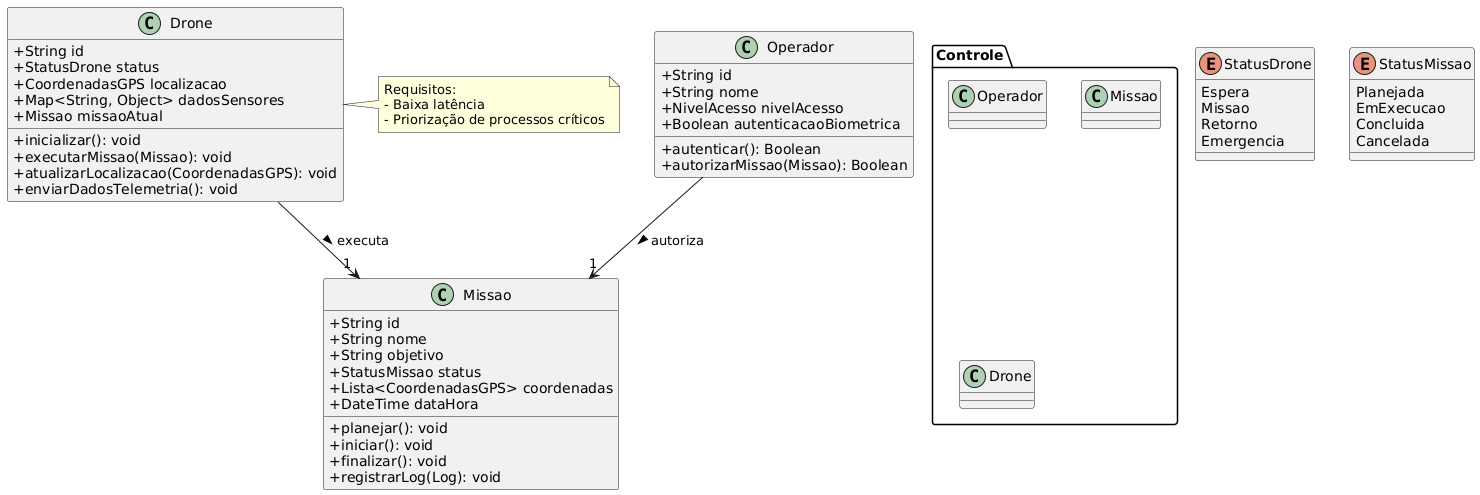

The diagram above was rendered by PlantUML. Its source (embedded in the PNG):
@startuml
skinparam classAttributeIconSize 0

enum StatusDrone {
  Espera
  Missao
  Retorno
  Emergencia
}

class Drone {
  +String id
  +StatusDrone status
  +CoordenadasGPS localizacao
  +Map<String, Object> dadosSensores
  +Missao missaoAtual
  +inicializar(): void
  +executarMissao(Missao): void
  +atualizarLocalizacao(CoordenadasGPS): void
  +enviarDadosTelemetria(): void
}

class Operador {
  +String id
  +String nome
  +NivelAcesso nivelAcesso
  +Boolean autenticacaoBiometrica
  +autenticar(): Boolean
  +autorizarMissao(Missao): Boolean
}

enum StatusMissao {
  Planejada
  EmExecucao
  Concluida
  Cancelada
}

class Missao {
  +String id
  +String nome
  +String objetivo
  +StatusMissao status
  +Lista<CoordenadasGPS> coordenadas
  +DateTime dataHora
  +planejar(): void
  +iniciar(): void
  +finalizar(): void
  +registrarLog(Log): void
}

' Relacionamentos
Drone --> "1" Missao : executa >
Operador --> "1" Missao : autoriza >

package "Controle" {
  class Operador
  class Missao
  class Drone
}

note right of Drone
  Requisitos:
  - Baixa latência
  - Priorização de processos críticos
end note
@enduml